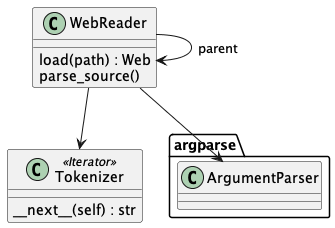

The diagram above was rendered by PlantUML. Its source (embedded in the PNG):
@startuml
class WebReader {
    load(path) : Web
    parse_source()
}

class Tokenizer <<Iterator>> {
    __next__(self) : str
}

WebReader --> Tokenizer
WebReader --> WebReader : "parent"
WebReader --> argparse.ArgumentParser
@enduml